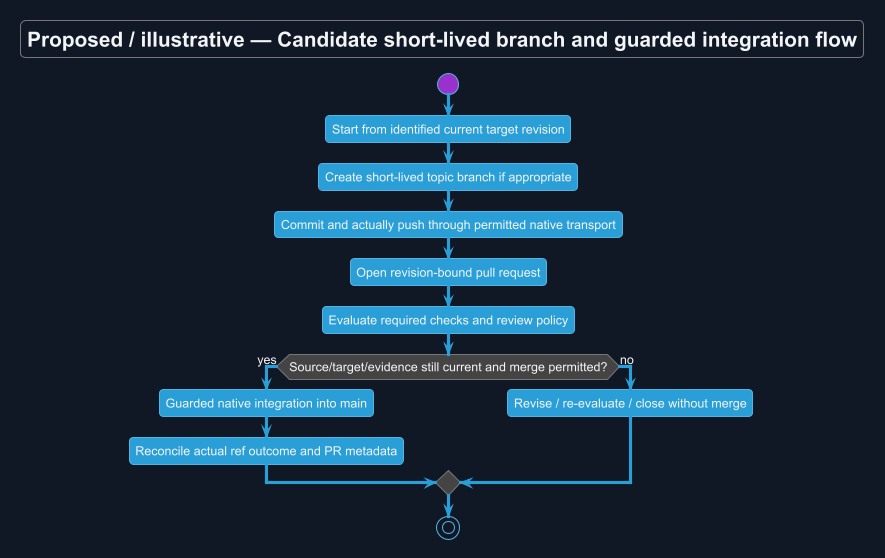

The diagram above was rendered by PlantUML. Its source (embedded in the PNG):
@startuml
!theme cyborg
skinparam backgroundColor #111827
skinparam defaultFontColor #F3F4F6
title Proposed / illustrative — Candidate short-lived branch and guarded integration flow
skinparam backgroundColor #111827
skinparam shadowing false
skinparam defaultFontName Arial
skinparam classAttributeIconSize 0

start
:Start from identified current target revision;
:Create short-lived topic branch if appropriate;
:Commit and actually push through permitted native transport;
:Open revision-bound pull request;
:Evaluate required checks and review policy;
if (Source/target/evidence still current and merge permitted?) then (yes)
 :Guarded native integration into main;
 :Reconcile actual ref outcome and PR metadata;
else (no)
 :Revise / re-evaluate / close without merge;
endif
stop

@enduml